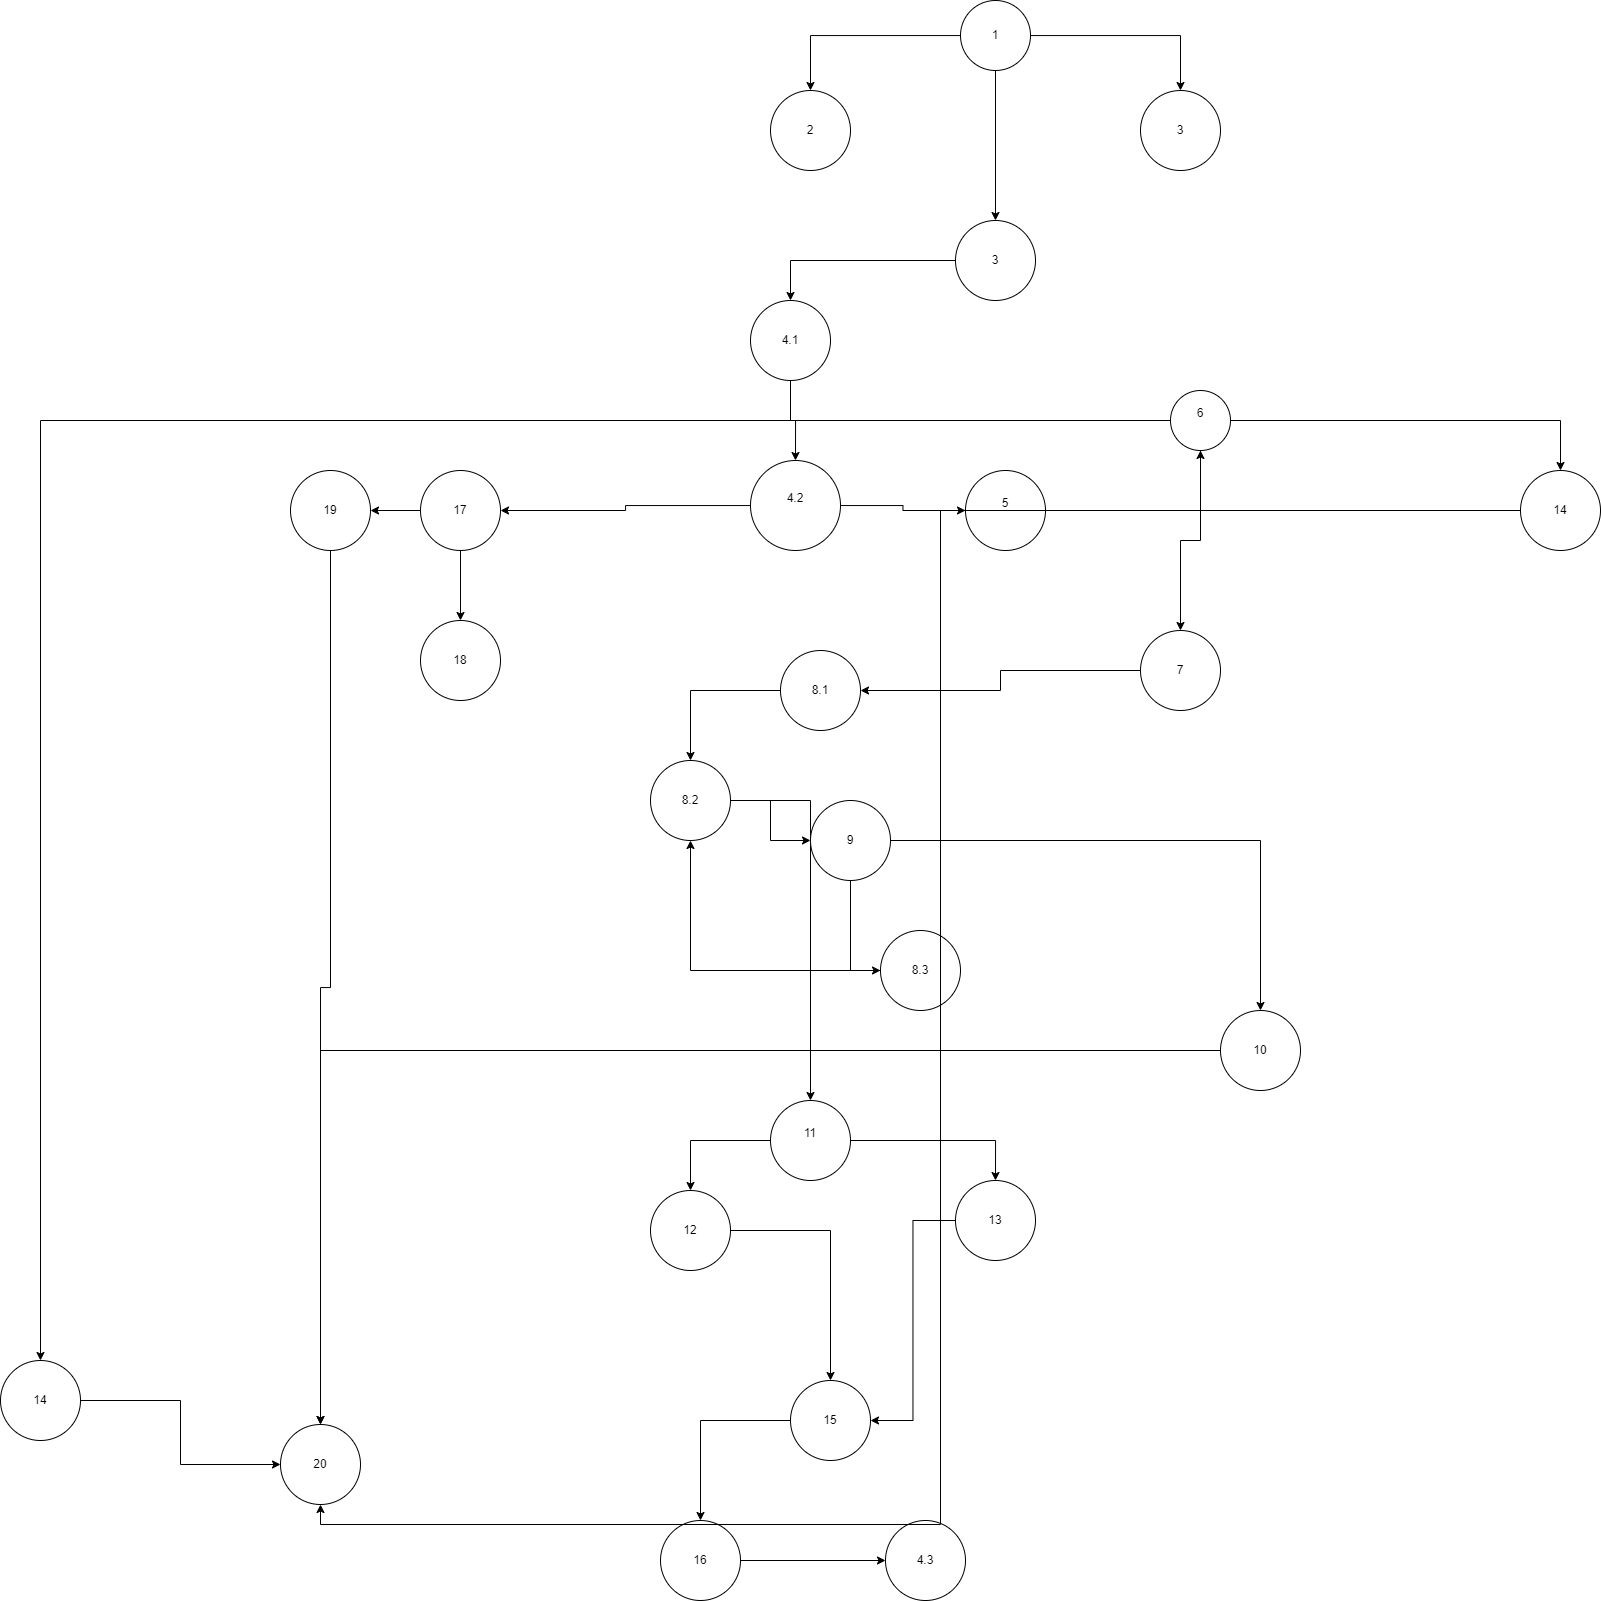

The diagram above was exported from draw.io. Its source (the exported page's mxGraphModel, read from the mxfile embedded in the PNG):
<mxGraphModel dx="2536" dy="878" grid="1" gridSize="10" guides="1" tooltips="1" connect="1" arrows="1" fold="1" page="1" pageScale="1" pageWidth="850" pageHeight="1100" math="0" shadow="0">
  <root>
    <mxCell id="0" />
    <mxCell id="1" parent="0" />
    <mxCell id="BUDySxD2IkREnD4QkpVA-4" style="edgeStyle=orthogonalEdgeStyle;rounded=0;orthogonalLoop=1;jettySize=auto;html=1;" parent="1" source="BUDySxD2IkREnD4QkpVA-1" target="BUDySxD2IkREnD4QkpVA-3" edge="1">
      <mxGeometry relative="1" as="geometry" />
    </mxCell>
    <mxCell id="BUDySxD2IkREnD4QkpVA-5" style="edgeStyle=orthogonalEdgeStyle;rounded=0;orthogonalLoop=1;jettySize=auto;html=1;" parent="1" source="BUDySxD2IkREnD4QkpVA-1" target="BUDySxD2IkREnD4QkpVA-2" edge="1">
      <mxGeometry relative="1" as="geometry" />
    </mxCell>
    <mxCell id="RxCutaTeT2GOFsJUu1zp-2" style="edgeStyle=orthogonalEdgeStyle;rounded=0;orthogonalLoop=1;jettySize=auto;html=1;entryX=0.5;entryY=0;entryDx=0;entryDy=0;" edge="1" parent="1" source="BUDySxD2IkREnD4QkpVA-1" target="RxCutaTeT2GOFsJUu1zp-1">
      <mxGeometry relative="1" as="geometry" />
    </mxCell>
    <mxCell id="BUDySxD2IkREnD4QkpVA-1" value="1" style="ellipse;whiteSpace=wrap;html=1;aspect=fixed;" parent="1" vertex="1">
      <mxGeometry x="380" y="10" width="70" height="70" as="geometry" />
    </mxCell>
    <mxCell id="BUDySxD2IkREnD4QkpVA-2" value="2" style="ellipse;whiteSpace=wrap;html=1;aspect=fixed;" parent="1" vertex="1">
      <mxGeometry x="190" y="100" width="80" height="80" as="geometry" />
    </mxCell>
    <mxCell id="BUDySxD2IkREnD4QkpVA-3" value="3" style="ellipse;whiteSpace=wrap;html=1;aspect=fixed;" parent="1" vertex="1">
      <mxGeometry x="560" y="100" width="80" height="80" as="geometry" />
    </mxCell>
    <mxCell id="RxCutaTeT2GOFsJUu1zp-4" style="edgeStyle=orthogonalEdgeStyle;rounded=0;orthogonalLoop=1;jettySize=auto;html=1;entryX=0.5;entryY=0;entryDx=0;entryDy=0;" edge="1" parent="1" source="RxCutaTeT2GOFsJUu1zp-1" target="RxCutaTeT2GOFsJUu1zp-3">
      <mxGeometry relative="1" as="geometry" />
    </mxCell>
    <mxCell id="RxCutaTeT2GOFsJUu1zp-1" value="3" style="ellipse;whiteSpace=wrap;html=1;aspect=fixed;" vertex="1" parent="1">
      <mxGeometry x="375" y="230" width="80" height="80" as="geometry" />
    </mxCell>
    <mxCell id="RxCutaTeT2GOFsJUu1zp-6" style="edgeStyle=orthogonalEdgeStyle;rounded=0;orthogonalLoop=1;jettySize=auto;html=1;" edge="1" parent="1" source="RxCutaTeT2GOFsJUu1zp-3" target="RxCutaTeT2GOFsJUu1zp-5">
      <mxGeometry relative="1" as="geometry" />
    </mxCell>
    <mxCell id="RxCutaTeT2GOFsJUu1zp-3" value="4.1" style="ellipse;whiteSpace=wrap;html=1;aspect=fixed;" vertex="1" parent="1">
      <mxGeometry x="170" y="310" width="80" height="80" as="geometry" />
    </mxCell>
    <mxCell id="RxCutaTeT2GOFsJUu1zp-7" style="edgeStyle=orthogonalEdgeStyle;rounded=0;orthogonalLoop=1;jettySize=auto;html=1;" edge="1" parent="1" source="RxCutaTeT2GOFsJUu1zp-5" target="RxCutaTeT2GOFsJUu1zp-8">
      <mxGeometry relative="1" as="geometry">
        <mxPoint x="380" y="515" as="targetPoint" />
      </mxGeometry>
    </mxCell>
    <mxCell id="RxCutaTeT2GOFsJUu1zp-42" style="edgeStyle=orthogonalEdgeStyle;rounded=0;orthogonalLoop=1;jettySize=auto;html=1;" edge="1" parent="1" source="RxCutaTeT2GOFsJUu1zp-5" target="RxCutaTeT2GOFsJUu1zp-43">
      <mxGeometry relative="1" as="geometry">
        <mxPoint x="-120" y="520" as="targetPoint" />
      </mxGeometry>
    </mxCell>
    <mxCell id="RxCutaTeT2GOFsJUu1zp-5" value="4.2&lt;div&gt;&lt;br&gt;&lt;/div&gt;" style="ellipse;whiteSpace=wrap;html=1;aspect=fixed;" vertex="1" parent="1">
      <mxGeometry x="170" y="470" width="90" height="90" as="geometry" />
    </mxCell>
    <mxCell id="RxCutaTeT2GOFsJUu1zp-10" style="edgeStyle=orthogonalEdgeStyle;rounded=0;orthogonalLoop=1;jettySize=auto;html=1;" edge="1" parent="1" source="RxCutaTeT2GOFsJUu1zp-8" target="RxCutaTeT2GOFsJUu1zp-9">
      <mxGeometry relative="1" as="geometry" />
    </mxCell>
    <mxCell id="RxCutaTeT2GOFsJUu1zp-8" value="5&lt;div&gt;&lt;br&gt;&lt;/div&gt;" style="ellipse;whiteSpace=wrap;html=1;aspect=fixed;" vertex="1" parent="1">
      <mxGeometry x="385" y="480" width="80" height="80" as="geometry" />
    </mxCell>
    <mxCell id="RxCutaTeT2GOFsJUu1zp-13" style="edgeStyle=orthogonalEdgeStyle;rounded=0;orthogonalLoop=1;jettySize=auto;html=1;" edge="1" parent="1" source="RxCutaTeT2GOFsJUu1zp-9" target="RxCutaTeT2GOFsJUu1zp-12">
      <mxGeometry relative="1" as="geometry" />
    </mxCell>
    <mxCell id="RxCutaTeT2GOFsJUu1zp-50" style="edgeStyle=orthogonalEdgeStyle;rounded=0;orthogonalLoop=1;jettySize=auto;html=1;" edge="1" parent="1" source="RxCutaTeT2GOFsJUu1zp-9" target="RxCutaTeT2GOFsJUu1zp-51">
      <mxGeometry relative="1" as="geometry">
        <mxPoint x="980" y="520" as="targetPoint" />
      </mxGeometry>
    </mxCell>
    <mxCell id="RxCutaTeT2GOFsJUu1zp-53" style="edgeStyle=orthogonalEdgeStyle;rounded=0;orthogonalLoop=1;jettySize=auto;html=1;" edge="1" parent="1" source="RxCutaTeT2GOFsJUu1zp-9" target="RxCutaTeT2GOFsJUu1zp-54">
      <mxGeometry relative="1" as="geometry">
        <mxPoint x="-390" y="430" as="targetPoint" />
      </mxGeometry>
    </mxCell>
    <mxCell id="RxCutaTeT2GOFsJUu1zp-9" value="6&lt;div&gt;&lt;br&gt;&lt;/div&gt;" style="ellipse;whiteSpace=wrap;html=1;aspect=fixed;" vertex="1" parent="1">
      <mxGeometry x="590" y="400" width="60" height="60" as="geometry" />
    </mxCell>
    <mxCell id="RxCutaTeT2GOFsJUu1zp-15" style="edgeStyle=orthogonalEdgeStyle;rounded=0;orthogonalLoop=1;jettySize=auto;html=1;" edge="1" parent="1" source="RxCutaTeT2GOFsJUu1zp-12" target="RxCutaTeT2GOFsJUu1zp-14">
      <mxGeometry relative="1" as="geometry" />
    </mxCell>
    <mxCell id="RxCutaTeT2GOFsJUu1zp-12" value="7" style="ellipse;whiteSpace=wrap;html=1;aspect=fixed;" vertex="1" parent="1">
      <mxGeometry x="560" y="640" width="80" height="80" as="geometry" />
    </mxCell>
    <mxCell id="RxCutaTeT2GOFsJUu1zp-17" style="edgeStyle=orthogonalEdgeStyle;rounded=0;orthogonalLoop=1;jettySize=auto;html=1;entryX=0.5;entryY=0;entryDx=0;entryDy=0;" edge="1" parent="1" source="RxCutaTeT2GOFsJUu1zp-14" target="RxCutaTeT2GOFsJUu1zp-16">
      <mxGeometry relative="1" as="geometry" />
    </mxCell>
    <mxCell id="RxCutaTeT2GOFsJUu1zp-14" value="8.1" style="ellipse;whiteSpace=wrap;html=1;aspect=fixed;" vertex="1" parent="1">
      <mxGeometry x="200" y="660" width="80" height="80" as="geometry" />
    </mxCell>
    <mxCell id="RxCutaTeT2GOFsJUu1zp-19" style="edgeStyle=orthogonalEdgeStyle;rounded=0;orthogonalLoop=1;jettySize=auto;html=1;" edge="1" parent="1" source="RxCutaTeT2GOFsJUu1zp-16" target="RxCutaTeT2GOFsJUu1zp-18">
      <mxGeometry relative="1" as="geometry" />
    </mxCell>
    <mxCell id="RxCutaTeT2GOFsJUu1zp-26" style="edgeStyle=orthogonalEdgeStyle;rounded=0;orthogonalLoop=1;jettySize=auto;html=1;" edge="1" parent="1" source="RxCutaTeT2GOFsJUu1zp-16" target="RxCutaTeT2GOFsJUu1zp-27">
      <mxGeometry relative="1" as="geometry">
        <mxPoint x="50" y="1100" as="targetPoint" />
      </mxGeometry>
    </mxCell>
    <mxCell id="RxCutaTeT2GOFsJUu1zp-16" value="8.2" style="ellipse;whiteSpace=wrap;html=1;aspect=fixed;" vertex="1" parent="1">
      <mxGeometry x="70" y="770" width="80" height="80" as="geometry" />
    </mxCell>
    <mxCell id="RxCutaTeT2GOFsJUu1zp-21" style="edgeStyle=orthogonalEdgeStyle;rounded=0;orthogonalLoop=1;jettySize=auto;html=1;entryX=0;entryY=0.5;entryDx=0;entryDy=0;" edge="1" parent="1" source="RxCutaTeT2GOFsJUu1zp-18" target="RxCutaTeT2GOFsJUu1zp-20">
      <mxGeometry relative="1" as="geometry" />
    </mxCell>
    <mxCell id="RxCutaTeT2GOFsJUu1zp-25" style="edgeStyle=orthogonalEdgeStyle;rounded=0;orthogonalLoop=1;jettySize=auto;html=1;" edge="1" parent="1" source="RxCutaTeT2GOFsJUu1zp-18" target="RxCutaTeT2GOFsJUu1zp-24">
      <mxGeometry relative="1" as="geometry" />
    </mxCell>
    <mxCell id="RxCutaTeT2GOFsJUu1zp-18" value="9" style="ellipse;whiteSpace=wrap;html=1;aspect=fixed;" vertex="1" parent="1">
      <mxGeometry x="230" y="810" width="80" height="80" as="geometry" />
    </mxCell>
    <mxCell id="RxCutaTeT2GOFsJUu1zp-23" style="edgeStyle=orthogonalEdgeStyle;rounded=0;orthogonalLoop=1;jettySize=auto;html=1;entryX=0.5;entryY=1;entryDx=0;entryDy=0;" edge="1" parent="1" source="RxCutaTeT2GOFsJUu1zp-20" target="RxCutaTeT2GOFsJUu1zp-16">
      <mxGeometry relative="1" as="geometry" />
    </mxCell>
    <mxCell id="RxCutaTeT2GOFsJUu1zp-20" value="8.3" style="ellipse;whiteSpace=wrap;html=1;aspect=fixed;" vertex="1" parent="1">
      <mxGeometry x="300" y="940" width="80" height="80" as="geometry" />
    </mxCell>
    <mxCell id="RxCutaTeT2GOFsJUu1zp-56" style="edgeStyle=orthogonalEdgeStyle;rounded=0;orthogonalLoop=1;jettySize=auto;html=1;" edge="1" parent="1" source="RxCutaTeT2GOFsJUu1zp-24" target="RxCutaTeT2GOFsJUu1zp-49">
      <mxGeometry relative="1" as="geometry" />
    </mxCell>
    <mxCell id="RxCutaTeT2GOFsJUu1zp-24" value="10" style="ellipse;whiteSpace=wrap;html=1;aspect=fixed;" vertex="1" parent="1">
      <mxGeometry x="640" y="1020" width="80" height="80" as="geometry" />
    </mxCell>
    <mxCell id="RxCutaTeT2GOFsJUu1zp-29" style="edgeStyle=orthogonalEdgeStyle;rounded=0;orthogonalLoop=1;jettySize=auto;html=1;entryX=0.5;entryY=0;entryDx=0;entryDy=0;" edge="1" parent="1" source="RxCutaTeT2GOFsJUu1zp-27" target="RxCutaTeT2GOFsJUu1zp-28">
      <mxGeometry relative="1" as="geometry" />
    </mxCell>
    <mxCell id="RxCutaTeT2GOFsJUu1zp-31" style="edgeStyle=orthogonalEdgeStyle;rounded=0;orthogonalLoop=1;jettySize=auto;html=1;entryX=0.5;entryY=0;entryDx=0;entryDy=0;" edge="1" parent="1" source="RxCutaTeT2GOFsJUu1zp-27" target="RxCutaTeT2GOFsJUu1zp-30">
      <mxGeometry relative="1" as="geometry" />
    </mxCell>
    <mxCell id="RxCutaTeT2GOFsJUu1zp-27" value="11&lt;div&gt;&lt;br&gt;&lt;/div&gt;" style="ellipse;whiteSpace=wrap;html=1;aspect=fixed;" vertex="1" parent="1">
      <mxGeometry x="190" y="1110" width="80" height="80" as="geometry" />
    </mxCell>
    <mxCell id="RxCutaTeT2GOFsJUu1zp-36" style="edgeStyle=orthogonalEdgeStyle;rounded=0;orthogonalLoop=1;jettySize=auto;html=1;entryX=1;entryY=0.5;entryDx=0;entryDy=0;" edge="1" parent="1" source="RxCutaTeT2GOFsJUu1zp-28" target="RxCutaTeT2GOFsJUu1zp-32">
      <mxGeometry relative="1" as="geometry" />
    </mxCell>
    <mxCell id="RxCutaTeT2GOFsJUu1zp-28" value="13" style="ellipse;whiteSpace=wrap;html=1;aspect=fixed;" vertex="1" parent="1">
      <mxGeometry x="375" y="1190" width="80" height="80" as="geometry" />
    </mxCell>
    <mxCell id="RxCutaTeT2GOFsJUu1zp-35" style="edgeStyle=orthogonalEdgeStyle;rounded=0;orthogonalLoop=1;jettySize=auto;html=1;" edge="1" parent="1" source="RxCutaTeT2GOFsJUu1zp-30" target="RxCutaTeT2GOFsJUu1zp-32">
      <mxGeometry relative="1" as="geometry">
        <mxPoint x="110" y="1410" as="targetPoint" />
      </mxGeometry>
    </mxCell>
    <mxCell id="RxCutaTeT2GOFsJUu1zp-30" value="12" style="ellipse;whiteSpace=wrap;html=1;aspect=fixed;" vertex="1" parent="1">
      <mxGeometry x="70" y="1200" width="80" height="80" as="geometry" />
    </mxCell>
    <mxCell id="RxCutaTeT2GOFsJUu1zp-38" style="edgeStyle=orthogonalEdgeStyle;rounded=0;orthogonalLoop=1;jettySize=auto;html=1;" edge="1" parent="1" source="RxCutaTeT2GOFsJUu1zp-32" target="RxCutaTeT2GOFsJUu1zp-37">
      <mxGeometry relative="1" as="geometry" />
    </mxCell>
    <mxCell id="RxCutaTeT2GOFsJUu1zp-32" value="15" style="ellipse;whiteSpace=wrap;html=1;aspect=fixed;" vertex="1" parent="1">
      <mxGeometry x="210" y="1390" width="80" height="80" as="geometry" />
    </mxCell>
    <mxCell id="RxCutaTeT2GOFsJUu1zp-41" style="edgeStyle=orthogonalEdgeStyle;rounded=0;orthogonalLoop=1;jettySize=auto;html=1;entryX=0;entryY=0.5;entryDx=0;entryDy=0;" edge="1" parent="1" source="RxCutaTeT2GOFsJUu1zp-37" target="RxCutaTeT2GOFsJUu1zp-40">
      <mxGeometry relative="1" as="geometry" />
    </mxCell>
    <mxCell id="RxCutaTeT2GOFsJUu1zp-37" value="16" style="ellipse;whiteSpace=wrap;html=1;aspect=fixed;" vertex="1" parent="1">
      <mxGeometry x="80" y="1530" width="80" height="80" as="geometry" />
    </mxCell>
    <mxCell id="RxCutaTeT2GOFsJUu1zp-40" value="4.3" style="ellipse;whiteSpace=wrap;html=1;aspect=fixed;" vertex="1" parent="1">
      <mxGeometry x="305" y="1530" width="80" height="80" as="geometry" />
    </mxCell>
    <mxCell id="RxCutaTeT2GOFsJUu1zp-44" style="edgeStyle=orthogonalEdgeStyle;rounded=0;orthogonalLoop=1;jettySize=auto;html=1;" edge="1" parent="1" source="RxCutaTeT2GOFsJUu1zp-43" target="RxCutaTeT2GOFsJUu1zp-45">
      <mxGeometry relative="1" as="geometry">
        <mxPoint x="-120" y="620" as="targetPoint" />
      </mxGeometry>
    </mxCell>
    <mxCell id="RxCutaTeT2GOFsJUu1zp-46" style="edgeStyle=orthogonalEdgeStyle;rounded=0;orthogonalLoop=1;jettySize=auto;html=1;" edge="1" parent="1" source="RxCutaTeT2GOFsJUu1zp-43" target="RxCutaTeT2GOFsJUu1zp-47">
      <mxGeometry relative="1" as="geometry">
        <mxPoint x="-250" y="520" as="targetPoint" />
      </mxGeometry>
    </mxCell>
    <mxCell id="RxCutaTeT2GOFsJUu1zp-43" value="17" style="ellipse;whiteSpace=wrap;html=1;aspect=fixed;" vertex="1" parent="1">
      <mxGeometry x="-160" y="480" width="80" height="80" as="geometry" />
    </mxCell>
    <mxCell id="RxCutaTeT2GOFsJUu1zp-45" value="18" style="ellipse;whiteSpace=wrap;html=1;aspect=fixed;" vertex="1" parent="1">
      <mxGeometry x="-160" y="630" width="80" height="80" as="geometry" />
    </mxCell>
    <mxCell id="RxCutaTeT2GOFsJUu1zp-48" style="edgeStyle=orthogonalEdgeStyle;rounded=0;orthogonalLoop=1;jettySize=auto;html=1;" edge="1" parent="1" source="RxCutaTeT2GOFsJUu1zp-47" target="RxCutaTeT2GOFsJUu1zp-49">
      <mxGeometry relative="1" as="geometry">
        <mxPoint x="-260" y="1474" as="targetPoint" />
      </mxGeometry>
    </mxCell>
    <mxCell id="RxCutaTeT2GOFsJUu1zp-47" value="19" style="ellipse;whiteSpace=wrap;html=1;aspect=fixed;" vertex="1" parent="1">
      <mxGeometry x="-290" y="480" width="80" height="80" as="geometry" />
    </mxCell>
    <mxCell id="RxCutaTeT2GOFsJUu1zp-49" value="20" style="ellipse;whiteSpace=wrap;html=1;aspect=fixed;" vertex="1" parent="1">
      <mxGeometry x="-300" y="1434" width="80" height="80" as="geometry" />
    </mxCell>
    <mxCell id="RxCutaTeT2GOFsJUu1zp-52" style="edgeStyle=orthogonalEdgeStyle;rounded=0;orthogonalLoop=1;jettySize=auto;html=1;entryX=0.5;entryY=1;entryDx=0;entryDy=0;" edge="1" parent="1" source="RxCutaTeT2GOFsJUu1zp-51" target="RxCutaTeT2GOFsJUu1zp-49">
      <mxGeometry relative="1" as="geometry" />
    </mxCell>
    <mxCell id="RxCutaTeT2GOFsJUu1zp-51" value="14" style="ellipse;whiteSpace=wrap;html=1;aspect=fixed;" vertex="1" parent="1">
      <mxGeometry x="940" y="480" width="80" height="80" as="geometry" />
    </mxCell>
    <mxCell id="RxCutaTeT2GOFsJUu1zp-55" style="edgeStyle=orthogonalEdgeStyle;rounded=0;orthogonalLoop=1;jettySize=auto;html=1;" edge="1" parent="1" source="RxCutaTeT2GOFsJUu1zp-54" target="RxCutaTeT2GOFsJUu1zp-49">
      <mxGeometry relative="1" as="geometry">
        <mxPoint x="-430" y="1491" as="targetPoint" />
      </mxGeometry>
    </mxCell>
    <mxCell id="RxCutaTeT2GOFsJUu1zp-54" value="14" style="ellipse;whiteSpace=wrap;html=1;aspect=fixed;" vertex="1" parent="1">
      <mxGeometry x="-580" y="1370" width="80" height="80" as="geometry" />
    </mxCell>
  </root>
</mxGraphModel>